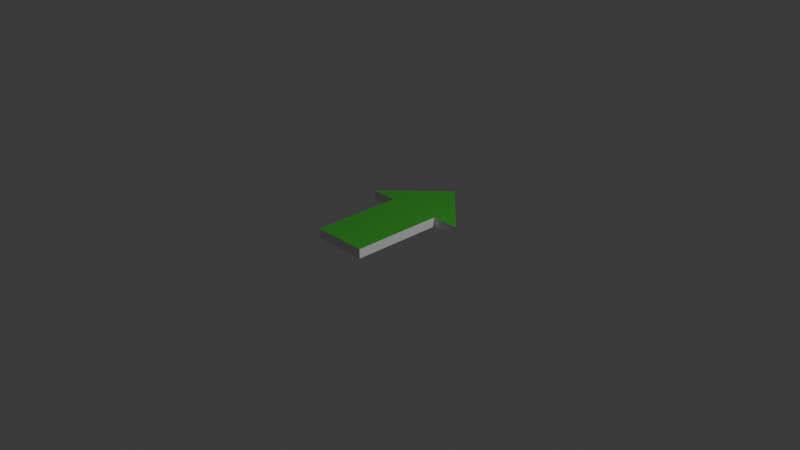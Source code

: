 # Source: arrow.blend  (saved by Blender 4.0.36; exported with 4.5.12 LTS)
import bpy
from mathutils import Matrix  # noqa: F401  (used for matrix-valued properties, if any)

bpy.ops.wm.read_factory_settings(use_empty=True)
scene = bpy.context.scene
scene.name = 'Scene'

# ---- collections
col_collection = bpy.data.collections.new('Collection'); scene.collection.children.link(col_collection)

# ---- materials (node trees are filled in below, after node groups)
mat_front = bpy.data.materials.new('front')
mat_front.use_transparent_shadow = False
mat_back = bpy.data.materials.new('back')
mat_back.use_transparent_shadow = False
mat_side = bpy.data.materials.new('side')
mat_side.use_transparent_shadow = False

# ---- material node trees
mat_front.use_nodes = True; mat_front.node_tree.nodes.clear()
_N = mat_front.node_tree.nodes; _L = mat_front.node_tree.links
n0 = _N.new('ShaderNodeBsdfPrincipled'); n0.name = 'Principled BSDF'; n0.location = (10, 300)
n0.inputs[0].default_value = (0.1212, 0.8, 0.08647, 1.0)
n0.inputs[1].default_value = 0.8
n0.inputs[3].default_value = 1.45
n1 = _N.new('ShaderNodeOutputMaterial'); n1.name = 'Material Output'; n1.location = (300, 300)
_L.new(n0.outputs[0], n1.inputs[0])
n1.is_active_output = True
mat_back.use_nodes = True; mat_back.node_tree.nodes.clear()
_N = mat_back.node_tree.nodes; _L = mat_back.node_tree.links
n0 = _N.new('ShaderNodeBsdfPrincipled'); n0.name = 'Principled BSDF'; n0.location = (10, 300)
n0.inputs[0].default_value = (0.8, 0.118, 0.1566, 1.0)
n0.inputs[1].default_value = 0.8
n0.inputs[3].default_value = 1.45
n1 = _N.new('ShaderNodeOutputMaterial'); n1.name = 'Material Output'; n1.location = (300, 300)
_L.new(n0.outputs[0], n1.inputs[0])
n1.is_active_output = True
mat_side.use_nodes = True; mat_side.node_tree.nodes.clear()
_N = mat_side.node_tree.nodes; _L = mat_side.node_tree.links
n0 = _N.new('ShaderNodeBsdfPrincipled'); n0.name = 'Principled BSDF'; n0.location = (10, 300)
n0.inputs[3].default_value = 1.45
n1 = _N.new('ShaderNodeOutputMaterial'); n1.name = 'Material Output'; n1.location = (300, 300)
_L.new(n0.outputs[0], n1.inputs[0])
n1.is_active_output = True

# ---- world
world_world = bpy.data.worlds.new('World'); scene.world = world_world
world_world.use_nodes = True; world_world.node_tree.nodes.clear()
_N = world_world.node_tree.nodes; _L = world_world.node_tree.links
n0 = _N.new('ShaderNodeOutputWorld'); n0.name = 'World Output'; n0.location = (300, 300)
n1 = _N.new('ShaderNodeBackground'); n1.name = 'Background'; n1.location = (10, 300)
n1.inputs[0].default_value = (0.05088, 0.05088, 0.05088, 1.0)
_L.new(n1.outputs[0], n0.inputs[0])
n0.is_active_output = True
world_world.color = (0.05088, 0.05088, 0.05088)
world_world.use_sun_shadow = False
world_world.sun_shadow_jitter_overblur = 0.0

# ---- cameras
cam_camera = bpy.data.cameras.new('Camera')
cam_camera.clip_end = 100.0
cam_camera.ortho_scale = 7.314

# ---- lights
light_light = bpy.data.lights.new('Light', 'POINT')
light_light.transmission_factor = 0.0
light_light.use_soft_falloff = False
light_light.energy = 1000.0
light_light.shadow_soft_size = 0.1
light_light.shadow_maximum_resolution = 0.006
light_light.use_absolute_resolution = True

# ---- meshes
me_plane = bpy.data.meshes.new('Plane')
me_plane.from_pydata([(-0.7475, -0.5364, 0.0), (0.7475, -0.5364, 0.0), (-0.7475, 1.0, 0.0), (0.7475, 1.0, 0.0), (-1.0, 1.005, 0.0), (1.0, 1.0, 0.0), (0.0, 1.927, 0.0), (1.51, 1.003, 0.0), (-1.485, 1.005, 0.0), (-0.7475, 1.0, 0.101), (-0.7475, -0.5364, 0.101), (0.7475, -0.5364, 0.101), (0.7475, 1.0, 0.101), (-1.485, 1.005, 0.101), (-1.0, 1.005, 0.101), (1.0, 1.0, 0.101), (1.51, 1.003, 0.101), (0.0, 1.927, 0.101)], [], [(0, 2, 3, 1), (2, 4, 8, 6, 7, 5, 3), (10, 11, 12, 9), (9, 12, 15, 16, 17, 13, 14), (2, 0, 10, 9), (7, 6, 17, 16), (8, 4, 14, 13), (0, 1, 11, 10), (5, 7, 16, 15), (4, 2, 9, 14), (1, 3, 12, 11), (6, 8, 13, 17), (3, 5, 15, 12)])
me_plane.polygons.foreach_set('material_index', [1, 1, 0, 0, 2, 2, 2, 2, 2, 2, 2, 2, 2])
_uv = me_plane.uv_layers.new(name='UVMap')
_uv.uv.foreach_set('vector', [0.0, 0.0, 0.0, 1.0, 1.0, 1.0, 1.0, 0.0, 0.0, 1.0, 0.0, 1.0, 0.25, 1.0, 0.5, 1.0, 0.75, 1.0, 1.0, 1.0, 1.0, 1.0, 0.0, 0.0, 1.0, 0.0, 1.0, 1.0, 0.0, 1.0, 0.0, 1.0, 1.0, 1.0, 1.0, 1.0, 0.75, 1.0, 0.5, 1.0, 0.25, 1.0, 0.0, 1.0, 0.0, 1.0, 0.0, 0.0, 0.0, 0.0, 0.0, 1.0, 0.75, 1.0, 0.5, 1.0, 0.5, 1.0, 0.75, 1.0, 0.25, 1.0, 0.0, 1.0, 0.0, 1.0, 0.25, 1.0, 0.0, 0.0, 1.0, 0.0, 1.0, 0.0, 0.0, 0.0, 1.0, 1.0, 0.75, 1.0, 0.75, 1.0, 1.0, 1.0, 0.0, 1.0, 0.0, 1.0, 0.0, 1.0, 0.0, 1.0, 1.0, 0.0, 1.0, 1.0, 1.0, 1.0, 1.0, 0.0, 0.5, 1.0, 0.25, 1.0, 0.25, 1.0, 0.5, 1.0, 1.0, 1.0, 1.0, 1.0, 1.0, 1.0, 1.0, 1.0])
me_plane.materials.append(mat_front)
me_plane.materials.append(mat_back)
me_plane.materials.append(mat_side)
me_plane.update()

# ---- objects
ob_light = bpy.data.objects.new('Light', light_light)
ob_camera = bpy.data.objects.new('Camera', cam_camera)
ob_plane = bpy.data.objects.new('Plane', me_plane)

# ---- transforms, parenting, visibility, modifiers, constraints
ob_light.location = (4.076, 1.005, 5.904)
ob_light.rotation_euler = (0.6503, 0.05522, 1.866)
ob_light.lock_rotations_4d = False
ob_light.empty_display_type = 'ARROWS'
ob_light.color = (0.0, 0.0, 0.0, 0.0)
ob_light.lineart.crease_threshold = 0.0
ob_camera.location = (7.359, -6.926, 4.958)
ob_camera.rotation_euler = (1.109, 0.0, 0.8149)
ob_camera.lock_rotations_4d = False
ob_camera.empty_display_type = 'ARROWS'
ob_camera.color = (0.0, 0.0, 0.0, 0.0)
ob_camera.display_type = 'WIRE'
ob_camera.lineart.crease_threshold = 0.0
ob_plane.location = (0.0, -0.45, -0.04882)
ob_plane.scale = (0.4, 0.65, 1.0)

# ---- collection membership
col_collection.objects.link(ob_light)
col_collection.objects.link(ob_camera)
col_collection.objects.link(ob_plane)

# ---- scene / render settings (as saved in the file)
scene.camera = ob_camera
scene.frame_start = 1; scene.frame_end = 250; scene.frame_set(1)
scene.render.engine = 'BLENDER_EEVEE_NEXT'
scene.cycles.sampling_pattern = 'TABULATED_SOBOL'
bpy.context.view_layer.update()
